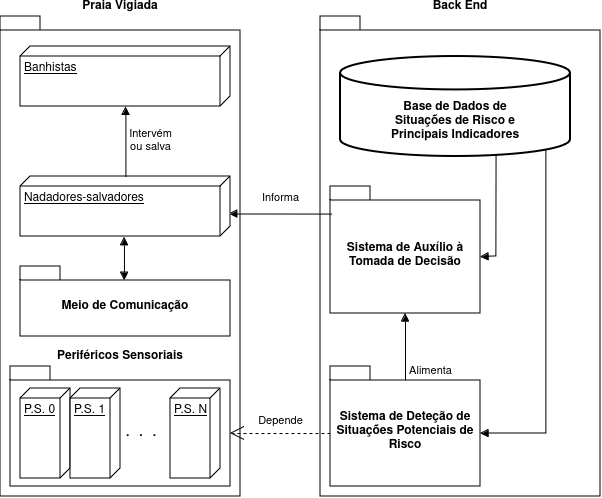

The diagram above was exported from draw.io. Its source (the exported page's mxGraphModel, read from the mxfile embedded in the PNG):
<mxGraphModel dx="733" dy="425" grid="1" gridSize="10" guides="1" tooltips="1" connect="1" arrows="1" fold="1" page="1" pageScale="1" pageWidth="850" pageHeight="1100" math="0" shadow="0">
  <root>
    <mxCell id="0" />
    <mxCell id="1" parent="0" />
    <mxCell id="ziyiCiWH_4zk6QrZ9o7U-2" value="Praia Vigiada" style="shape=folder;fontStyle=1;spacingTop=10;tabWidth=40;tabHeight=14;tabPosition=left;labelPosition=center;verticalLabelPosition=top;align=center;verticalAlign=bottom;whiteSpace=wrap;horizontal=1;html=1;" vertex="1" parent="1">
      <mxGeometry x="40" y="40" width="240" height="480" as="geometry" />
    </mxCell>
    <mxCell id="ziyiCiWH_4zk6QrZ9o7U-5" value="Banhistas" style="verticalAlign=top;align=left;spacingTop=8;spacingLeft=2;spacingRight=12;shape=cube;size=10;direction=south;fontStyle=4;html=1;whiteSpace=wrap;" vertex="1" parent="1">
      <mxGeometry x="60" y="70" width="210" height="60" as="geometry" />
    </mxCell>
    <mxCell id="ziyiCiWH_4zk6QrZ9o7U-6" value="Periféricos Sensoriais" style="shape=folder;fontStyle=1;spacingTop=10;tabWidth=40;tabHeight=14;tabPosition=left;html=1;whiteSpace=wrap;labelPosition=center;verticalLabelPosition=top;align=center;verticalAlign=bottom;" vertex="1" parent="1">
      <mxGeometry x="50" y="390" width="220" height="120" as="geometry" />
    </mxCell>
    <mxCell id="ziyiCiWH_4zk6QrZ9o7U-7" value="P.S. 0" style="verticalAlign=top;align=left;spacingTop=8;spacingLeft=2;spacingRight=12;shape=cube;size=10;direction=south;fontStyle=4;html=1;whiteSpace=wrap;" vertex="1" parent="1">
      <mxGeometry x="60" y="412" width="50" height="90" as="geometry" />
    </mxCell>
    <mxCell id="ziyiCiWH_4zk6QrZ9o7U-8" value="P.S. N" style="verticalAlign=top;align=left;spacingTop=8;spacingLeft=2;spacingRight=12;shape=cube;size=10;direction=south;fontStyle=4;html=1;whiteSpace=wrap;" vertex="1" parent="1">
      <mxGeometry x="210" y="412" width="50" height="90" as="geometry" />
    </mxCell>
    <mxCell id="ziyiCiWH_4zk6QrZ9o7U-9" value="P.S. 1" style="verticalAlign=top;align=left;spacingTop=8;spacingLeft=2;spacingRight=12;shape=cube;size=10;direction=south;fontStyle=4;html=1;whiteSpace=wrap;" vertex="1" parent="1">
      <mxGeometry x="110" y="412" width="50" height="90" as="geometry" />
    </mxCell>
    <mxCell id="ziyiCiWH_4zk6QrZ9o7U-10" value="&lt;b&gt;.&amp;nbsp;&amp;nbsp; .&amp;nbsp;&amp;nbsp; .&lt;br&gt;&lt;/b&gt;" style="text;strokeColor=none;fillColor=none;align=left;verticalAlign=middle;spacingLeft=4;spacingRight=4;overflow=hidden;points=[[0,0.5],[1,0.5]];portConstraint=eastwest;rotatable=0;whiteSpace=wrap;html=1;textDirection=ltr;" vertex="1" parent="1">
      <mxGeometry x="160" y="427" width="70" height="60" as="geometry" />
    </mxCell>
    <mxCell id="ziyiCiWH_4zk6QrZ9o7U-11" value="Back End" style="shape=folder;fontStyle=1;spacingTop=10;tabWidth=40;tabHeight=14;tabPosition=left;labelPosition=center;verticalLabelPosition=top;align=center;verticalAlign=bottom;whiteSpace=wrap;horizontal=1;html=1;" vertex="1" parent="1">
      <mxGeometry x="360" y="40" width="280" height="480" as="geometry" />
    </mxCell>
    <mxCell id="ziyiCiWH_4zk6QrZ9o7U-12" value="Depende" style="endArrow=open;endSize=12;dashed=1;html=1;rounded=0;entryX=0;entryY=0;entryDx=220;entryDy=67;entryPerimeter=0;exitX=0;exitY=0;exitDx=0;exitDy=67;exitPerimeter=0;" edge="1" parent="1" source="ziyiCiWH_4zk6QrZ9o7U-13" target="ziyiCiWH_4zk6QrZ9o7U-6">
      <mxGeometry y="-13" width="160" relative="1" as="geometry">
        <mxPoint x="340" y="491.5" as="sourcePoint" />
        <mxPoint x="280" y="491.5" as="targetPoint" />
        <mxPoint as="offset" />
      </mxGeometry>
    </mxCell>
    <mxCell id="ziyiCiWH_4zk6QrZ9o7U-13" value="Sistema de Deteção de Situações Potenciais de Risco" style="shape=folder;fontStyle=1;spacingTop=10;tabWidth=40;tabHeight=14;tabPosition=left;html=1;whiteSpace=wrap;labelPosition=center;verticalLabelPosition=middle;align=center;verticalAlign=middle;" vertex="1" parent="1">
      <mxGeometry x="370" y="390" width="150" height="120" as="geometry" />
    </mxCell>
    <mxCell id="ziyiCiWH_4zk6QrZ9o7U-14" value="Sistema de Auxílio à Tomada de Decisão" style="shape=folder;fontStyle=1;spacingTop=10;tabWidth=40;tabHeight=14;tabPosition=left;html=1;whiteSpace=wrap;labelPosition=center;verticalLabelPosition=middle;align=center;verticalAlign=middle;" vertex="1" parent="1">
      <mxGeometry x="370" y="210" width="150" height="127" as="geometry" />
    </mxCell>
    <mxCell id="ziyiCiWH_4zk6QrZ9o7U-18" value="Informa" style="html=1;verticalAlign=bottom;endArrow=block;curved=0;rounded=0;exitX=0.008;exitY=0.217;exitDx=0;exitDy=0;exitPerimeter=0;entryX=0.625;entryY=0.006;entryDx=0;entryDy=0;entryPerimeter=0;" edge="1" parent="1" source="ziyiCiWH_4zk6QrZ9o7U-14" target="ziyiCiWH_4zk6QrZ9o7U-21">
      <mxGeometry x="-0.0007" y="-7" width="80" relative="1" as="geometry">
        <mxPoint x="370" y="240" as="sourcePoint" />
        <mxPoint x="270" y="240.5" as="targetPoint" />
        <mxPoint as="offset" />
      </mxGeometry>
    </mxCell>
    <mxCell id="ziyiCiWH_4zk6QrZ9o7U-19" value="Alimenta" style="html=1;verticalAlign=bottom;endArrow=block;curved=0;rounded=0;exitX=0.5;exitY=0.115;exitDx=0;exitDy=0;exitPerimeter=0;entryX=0.5;entryY=1;entryDx=0;entryDy=0;entryPerimeter=0;" edge="1" parent="1" source="ziyiCiWH_4zk6QrZ9o7U-13" target="ziyiCiWH_4zk6QrZ9o7U-14">
      <mxGeometry x="-1" y="-25" width="80" relative="1" as="geometry">
        <mxPoint x="340" y="120" as="sourcePoint" />
        <mxPoint x="210" y="120" as="targetPoint" />
        <mxPoint as="offset" />
      </mxGeometry>
    </mxCell>
    <mxCell id="ziyiCiWH_4zk6QrZ9o7U-21" value="Nadadores-salvadores" style="verticalAlign=top;align=left;spacingTop=8;spacingLeft=2;spacingRight=12;shape=cube;size=10;direction=south;fontStyle=4;html=1;whiteSpace=wrap;" vertex="1" parent="1">
      <mxGeometry x="60" y="200" width="210" height="60" as="geometry" />
    </mxCell>
    <mxCell id="ziyiCiWH_4zk6QrZ9o7U-22" value="Meio de Comunicação" style="shape=folder;fontStyle=1;spacingTop=10;tabWidth=40;tabHeight=14;tabPosition=left;html=1;whiteSpace=wrap;labelPosition=center;verticalLabelPosition=middle;align=center;verticalAlign=middle;" vertex="1" parent="1">
      <mxGeometry x="60" y="290" width="210" height="70" as="geometry" />
    </mxCell>
    <mxCell id="ziyiCiWH_4zk6QrZ9o7U-31" value="" style="endArrow=block;startArrow=block;endFill=1;startFill=1;html=1;rounded=0;entryX=1.012;entryY=0.505;entryDx=0;entryDy=0;entryPerimeter=0;exitX=0.495;exitY=0.2;exitDx=0;exitDy=0;exitPerimeter=0;" edge="1" parent="1" source="ziyiCiWH_4zk6QrZ9o7U-22" target="ziyiCiWH_4zk6QrZ9o7U-21">
      <mxGeometry width="160" relative="1" as="geometry">
        <mxPoint x="164" y="260" as="sourcePoint" />
        <mxPoint x="156.7632245681394" y="220" as="targetPoint" />
      </mxGeometry>
    </mxCell>
    <mxCell id="ziyiCiWH_4zk6QrZ9o7U-33" value="" style="strokeWidth=2;html=1;shape=mxgraph.flowchart.database;whiteSpace=wrap;" vertex="1" parent="1">
      <mxGeometry x="380" y="80" width="230" height="100" as="geometry" />
    </mxCell>
    <mxCell id="ziyiCiWH_4zk6QrZ9o7U-34" value="&lt;b&gt;Base de Dados de Situações de Risco e Principais Indicadores&lt;/b&gt;" style="text;html=1;align=center;verticalAlign=middle;whiteSpace=wrap;rounded=0;" vertex="1" parent="1">
      <mxGeometry x="420" y="130" width="150" height="30" as="geometry" />
    </mxCell>
    <mxCell id="ziyiCiWH_4zk6QrZ9o7U-35" value="Intervém&lt;br&gt;ou salva" style="html=1;verticalAlign=bottom;endArrow=block;curved=0;rounded=0;exitX=0.004;exitY=0.498;exitDx=0;exitDy=0;exitPerimeter=0;entryX=1.008;entryY=0.498;entryDx=0;entryDy=0;entryPerimeter=0;" edge="1" parent="1" source="ziyiCiWH_4zk6QrZ9o7U-21" target="ziyiCiWH_4zk6QrZ9o7U-5">
      <mxGeometry x="-0.4197" y="-25" width="80" relative="1" as="geometry">
        <mxPoint x="152" y="170" as="sourcePoint" />
        <mxPoint x="50" y="170" as="targetPoint" />
        <mxPoint as="offset" />
      </mxGeometry>
    </mxCell>
    <mxCell id="ziyiCiWH_4zk6QrZ9o7U-36" value="" style="html=1;verticalAlign=bottom;endArrow=block;curved=0;rounded=0;exitX=0.679;exitY=0.983;exitDx=0;exitDy=0;exitPerimeter=0;entryX=0;entryY=0;entryDx=150;entryDy=70.5;entryPerimeter=0;" edge="1" parent="1" source="ziyiCiWH_4zk6QrZ9o7U-33" target="ziyiCiWH_4zk6QrZ9o7U-14">
      <mxGeometry x="0.3875" y="24" width="80" relative="1" as="geometry">
        <mxPoint x="590" y="280" as="sourcePoint" />
        <mxPoint x="590" y="210" as="targetPoint" />
        <mxPoint as="offset" />
        <Array as="points">
          <mxPoint x="536" y="280" />
        </Array>
      </mxGeometry>
    </mxCell>
    <mxCell id="ziyiCiWH_4zk6QrZ9o7U-37" value="" style="html=1;verticalAlign=bottom;endArrow=block;curved=0;rounded=0;exitX=0.679;exitY=0.983;exitDx=0;exitDy=0;exitPerimeter=0;entryX=0;entryY=0;entryDx=150;entryDy=67;entryPerimeter=0;" edge="1" parent="1" target="ziyiCiWH_4zk6QrZ9o7U-13">
      <mxGeometry x="0.3875" y="24" width="80" relative="1" as="geometry">
        <mxPoint x="586" y="173" as="sourcePoint" />
        <mxPoint x="570" y="276" as="targetPoint" />
        <mxPoint as="offset" />
        <Array as="points">
          <mxPoint x="586" y="457" />
        </Array>
      </mxGeometry>
    </mxCell>
  </root>
</mxGraphModel>